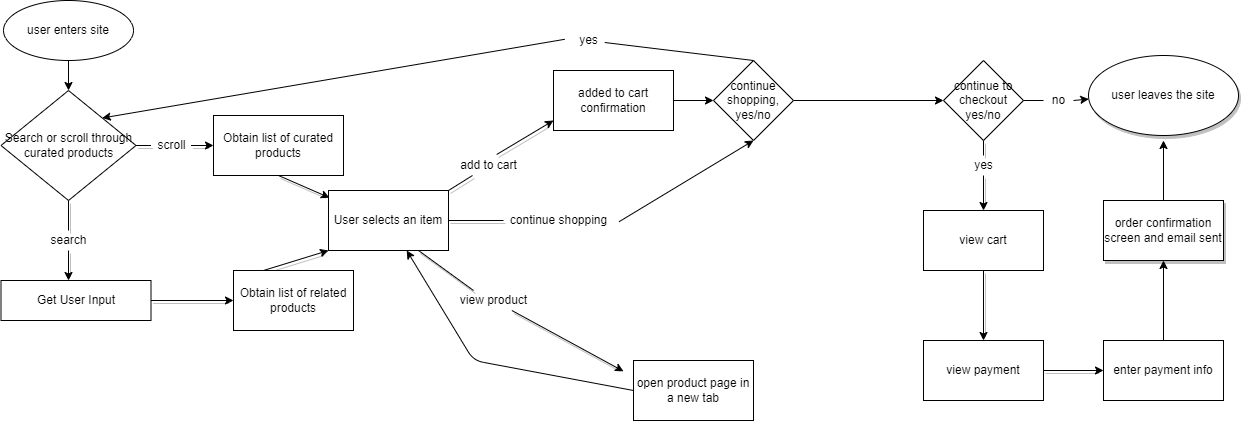

The diagram above was exported from draw.io. Its source (the exported page's mxGraphModel, read from the mxfile embedded in the PNG):
<mxGraphModel dx="1047" dy="500" grid="1" gridSize="10" guides="1" tooltips="1" connect="1" arrows="1" fold="1" page="1" pageScale="1" pageWidth="850" pageHeight="1100" math="0" shadow="0">
  <root>
    <mxCell id="0" />
    <mxCell id="1" parent="0" />
    <mxCell id="4" style="edgeStyle=none;html=1;exitX=0.5;exitY=1;exitDx=0;exitDy=0;entryX=0.5;entryY=0;entryDx=0;entryDy=0;" edge="1" parent="1" source="2" target="3">
      <mxGeometry relative="1" as="geometry" />
    </mxCell>
    <mxCell id="2" value="user enters site" style="ellipse;whiteSpace=wrap;html=1;" vertex="1" parent="1">
      <mxGeometry x="40" y="20" width="130" height="60" as="geometry" />
    </mxCell>
    <mxCell id="5" style="edgeStyle=none;html=1;exitX=0.5;exitY=1;exitDx=0;exitDy=0;shadow=1;startArrow=none;" edge="1" parent="1" source="12">
      <mxGeometry relative="1" as="geometry">
        <mxPoint x="105" y="300" as="targetPoint" />
      </mxGeometry>
    </mxCell>
    <mxCell id="10" style="edgeStyle=none;html=1;exitX=1;exitY=0.5;exitDx=0;exitDy=0;shadow=1;startArrow=none;" edge="1" parent="1" source="13">
      <mxGeometry relative="1" as="geometry">
        <mxPoint x="250" y="165" as="targetPoint" />
      </mxGeometry>
    </mxCell>
    <mxCell id="3" value="Search or scroll through curated products&lt;br&gt;" style="rhombus;whiteSpace=wrap;html=1;" vertex="1" parent="1">
      <mxGeometry x="37.5" y="110" width="135" height="110" as="geometry" />
    </mxCell>
    <mxCell id="8" style="edgeStyle=none;html=1;exitX=1;exitY=0.5;exitDx=0;exitDy=0;shadow=1;" edge="1" parent="1" source="7">
      <mxGeometry relative="1" as="geometry">
        <mxPoint x="270" y="320" as="targetPoint" />
      </mxGeometry>
    </mxCell>
    <mxCell id="7" value="Get User Input" style="whiteSpace=wrap;html=1;" vertex="1" parent="1">
      <mxGeometry x="37.5" y="300" width="150" height="40" as="geometry" />
    </mxCell>
    <mxCell id="18" style="edgeStyle=none;html=1;exitX=0.25;exitY=0;exitDx=0;exitDy=0;entryX=0;entryY=1;entryDx=0;entryDy=0;shadow=1;" edge="1" parent="1" source="9" target="17">
      <mxGeometry relative="1" as="geometry" />
    </mxCell>
    <mxCell id="9" value="Obtain list of related products" style="whiteSpace=wrap;html=1;" vertex="1" parent="1">
      <mxGeometry x="270" y="290" width="120" height="60" as="geometry" />
    </mxCell>
    <mxCell id="16" style="edgeStyle=none;html=1;exitX=0.5;exitY=1;exitDx=0;exitDy=0;shadow=1;entryX=0.008;entryY=0.12;entryDx=0;entryDy=0;entryPerimeter=0;" edge="1" parent="1" source="11" target="17">
      <mxGeometry relative="1" as="geometry">
        <mxPoint x="315" y="220" as="targetPoint" />
      </mxGeometry>
    </mxCell>
    <mxCell id="11" value="Obtain list of curated products" style="whiteSpace=wrap;html=1;" vertex="1" parent="1">
      <mxGeometry x="250" y="135" width="130" height="60" as="geometry" />
    </mxCell>
    <mxCell id="13" value="scroll" style="text;html=1;resizable=0;autosize=1;align=center;verticalAlign=middle;points=[];fillColor=none;strokeColor=none;rounded=0;" vertex="1" parent="1">
      <mxGeometry x="187.5" y="155" width="40" height="20" as="geometry" />
    </mxCell>
    <mxCell id="14" value="" style="edgeStyle=none;html=1;exitX=1;exitY=0.5;exitDx=0;exitDy=0;shadow=1;endArrow=none;" edge="1" parent="1" source="3" target="13">
      <mxGeometry relative="1" as="geometry">
        <mxPoint x="250" y="165" as="targetPoint" />
        <mxPoint x="172.5" y="165" as="sourcePoint" />
      </mxGeometry>
    </mxCell>
    <mxCell id="12" value="search" style="text;html=1;resizable=0;autosize=1;align=center;verticalAlign=middle;points=[];fillColor=none;strokeColor=none;rounded=0;" vertex="1" parent="1">
      <mxGeometry x="80" y="250" width="50" height="20" as="geometry" />
    </mxCell>
    <mxCell id="15" value="" style="edgeStyle=none;html=1;exitX=0.5;exitY=1;exitDx=0;exitDy=0;shadow=1;endArrow=none;" edge="1" parent="1" source="3" target="12">
      <mxGeometry relative="1" as="geometry">
        <mxPoint x="105" y="300" as="targetPoint" />
        <mxPoint x="105" y="220" as="sourcePoint" />
      </mxGeometry>
    </mxCell>
    <mxCell id="19" style="edgeStyle=none;html=1;shadow=1;startArrow=none;" edge="1" parent="1" source="24">
      <mxGeometry relative="1" as="geometry">
        <mxPoint x="660" y="390.79998779296875" as="targetPoint" />
        <mxPoint x="560" y="330" as="sourcePoint" />
      </mxGeometry>
    </mxCell>
    <mxCell id="20" style="edgeStyle=none;html=1;exitX=0.617;exitY=-0.05;exitDx=0;exitDy=0;shadow=1;startArrow=none;exitPerimeter=0;" edge="1" parent="1" source="22">
      <mxGeometry relative="1" as="geometry">
        <mxPoint x="590" y="140" as="targetPoint" />
      </mxGeometry>
    </mxCell>
    <mxCell id="21" style="edgeStyle=none;html=1;exitX=1.051;exitY=0.56;exitDx=0;exitDy=0;shadow=0;startArrow=none;exitPerimeter=0;entryX=0.5;entryY=1;entryDx=0;entryDy=0;" edge="1" parent="1" source="26" target="32">
      <mxGeometry relative="1" as="geometry">
        <mxPoint x="760" y="240" as="targetPoint" />
      </mxGeometry>
    </mxCell>
    <mxCell id="17" value="User selects an item" style="whiteSpace=wrap;html=1;" vertex="1" parent="1">
      <mxGeometry x="365" y="210" width="120" height="60" as="geometry" />
    </mxCell>
    <mxCell id="22" value="add to cart" style="text;html=1;resizable=0;autosize=1;align=center;verticalAlign=middle;points=[];fillColor=none;strokeColor=none;rounded=0;" vertex="1" parent="1">
      <mxGeometry x="490" y="175" width="70" height="20" as="geometry" />
    </mxCell>
    <mxCell id="23" value="" style="edgeStyle=none;html=1;exitX=1;exitY=0;exitDx=0;exitDy=0;shadow=1;endArrow=none;" edge="1" parent="1" source="17" target="22">
      <mxGeometry relative="1" as="geometry">
        <mxPoint x="540" y="170" as="targetPoint" />
        <mxPoint x="485" y="210" as="sourcePoint" />
      </mxGeometry>
    </mxCell>
    <mxCell id="25" value="" style="edgeStyle=none;html=1;exitX=0.75;exitY=1;exitDx=0;exitDy=0;shadow=1;endArrow=none;" edge="1" parent="1" source="17">
      <mxGeometry relative="1" as="geometry">
        <mxPoint x="510" y="310" as="targetPoint" />
        <mxPoint x="485" y="240" as="sourcePoint" />
      </mxGeometry>
    </mxCell>
    <mxCell id="26" value="continue shopping" style="text;html=1;resizable=0;autosize=1;align=center;verticalAlign=middle;points=[];fillColor=none;strokeColor=none;rounded=0;" vertex="1" parent="1">
      <mxGeometry x="540" y="230" width="110" height="20" as="geometry" />
    </mxCell>
    <mxCell id="27" value="" style="edgeStyle=none;html=1;exitX=1;exitY=0.5;exitDx=0;exitDy=0;shadow=1;endArrow=none;" edge="1" parent="1" source="17">
      <mxGeometry relative="1" as="geometry">
        <mxPoint x="540" y="240" as="targetPoint" />
        <mxPoint x="485" y="270" as="sourcePoint" />
      </mxGeometry>
    </mxCell>
    <mxCell id="33" style="edgeStyle=none;html=1;exitX=1;exitY=0.5;exitDx=0;exitDy=0;entryX=0;entryY=0.5;entryDx=0;entryDy=0;shadow=0;" edge="1" parent="1" source="28" target="32">
      <mxGeometry relative="1" as="geometry" />
    </mxCell>
    <mxCell id="28" value="added to cart confirmation" style="whiteSpace=wrap;html=1;" vertex="1" parent="1">
      <mxGeometry x="590" y="90" width="120" height="60" as="geometry" />
    </mxCell>
    <mxCell id="24" value="view product" style="text;html=1;resizable=0;autosize=1;align=center;verticalAlign=middle;points=[];fillColor=none;strokeColor=none;rounded=0;" vertex="1" parent="1">
      <mxGeometry x="490" y="310" width="80" height="20" as="geometry" />
    </mxCell>
    <mxCell id="29" value="" style="edgeStyle=none;html=1;shadow=1;startArrow=none;endArrow=none;" edge="1" parent="1" target="24">
      <mxGeometry relative="1" as="geometry">
        <mxPoint x="660" y="390.79998779296875" as="targetPoint" />
        <mxPoint x="560" y="330" as="sourcePoint" />
      </mxGeometry>
    </mxCell>
    <mxCell id="31" style="edgeStyle=none;html=1;exitX=0;exitY=0.5;exitDx=0;exitDy=0;shadow=0;" edge="1" parent="1" source="30" target="17">
      <mxGeometry relative="1" as="geometry">
        <Array as="points">
          <mxPoint x="510" y="380" />
        </Array>
      </mxGeometry>
    </mxCell>
    <mxCell id="30" value="open product page in a new tab&lt;br&gt;" style="whiteSpace=wrap;html=1;" vertex="1" parent="1">
      <mxGeometry x="670" y="380" width="120" height="60" as="geometry" />
    </mxCell>
    <mxCell id="34" style="edgeStyle=none;html=1;exitX=-0.293;exitY=0.44;exitDx=0;exitDy=0;entryX=1;entryY=0;entryDx=0;entryDy=0;shadow=0;startArrow=none;exitPerimeter=0;" edge="1" parent="1" source="35" target="3">
      <mxGeometry relative="1" as="geometry">
        <Array as="points" />
      </mxGeometry>
    </mxCell>
    <mxCell id="37" style="edgeStyle=none;html=1;exitX=1;exitY=0.5;exitDx=0;exitDy=0;shadow=0;" edge="1" parent="1" source="32">
      <mxGeometry relative="1" as="geometry">
        <mxPoint x="980" y="120" as="targetPoint" />
      </mxGeometry>
    </mxCell>
    <mxCell id="32" value="continue shopping,&lt;br&gt;yes/no&lt;br&gt;" style="rhombus;whiteSpace=wrap;html=1;" vertex="1" parent="1">
      <mxGeometry x="750" y="80" width="80" height="80" as="geometry" />
    </mxCell>
    <mxCell id="35" value="yes" style="text;html=1;resizable=0;autosize=1;align=center;verticalAlign=middle;points=[];fillColor=none;strokeColor=none;rounded=0;" vertex="1" parent="1">
      <mxGeometry x="610" y="50" width="30" height="20" as="geometry" />
    </mxCell>
    <mxCell id="36" value="" style="edgeStyle=none;html=1;exitX=0.5;exitY=0;exitDx=0;exitDy=0;shadow=0;endArrow=none;entryX=1.04;entryY=0.6;entryDx=0;entryDy=0;entryPerimeter=0;" edge="1" parent="1" source="32" target="35">
      <mxGeometry relative="1" as="geometry">
        <mxPoint x="790" y="80" as="sourcePoint" />
        <mxPoint x="640" y="10" as="targetPoint" />
        <Array as="points" />
      </mxGeometry>
    </mxCell>
    <mxCell id="40" style="edgeStyle=none;html=1;exitX=0.5;exitY=1;exitDx=0;exitDy=0;shadow=1;startArrow=none;" edge="1" parent="1" source="51">
      <mxGeometry relative="1" as="geometry">
        <mxPoint x="1020" y="230" as="targetPoint" />
      </mxGeometry>
    </mxCell>
    <mxCell id="49" style="edgeStyle=none;html=1;exitX=1;exitY=0.5;exitDx=0;exitDy=0;shadow=0;startArrow=none;" edge="1" parent="1" source="53" target="48">
      <mxGeometry relative="1" as="geometry" />
    </mxCell>
    <mxCell id="39" value="continue to checkout&lt;br&gt;yes/no&lt;br&gt;" style="rhombus;whiteSpace=wrap;html=1;" vertex="1" parent="1">
      <mxGeometry x="980" y="80" width="80" height="80" as="geometry" />
    </mxCell>
    <mxCell id="41" value="view cart" style="whiteSpace=wrap;html=1;" vertex="1" parent="1">
      <mxGeometry x="960" y="230" width="120" height="60" as="geometry" />
    </mxCell>
    <mxCell id="42" style="edgeStyle=none;html=1;exitX=0.5;exitY=1;exitDx=0;exitDy=0;shadow=1;" edge="1" parent="1">
      <mxGeometry relative="1" as="geometry">
        <mxPoint x="1020" y="360" as="targetPoint" />
        <mxPoint x="1020" y="290" as="sourcePoint" />
      </mxGeometry>
    </mxCell>
    <mxCell id="44" style="edgeStyle=none;html=1;exitX=1;exitY=0.5;exitDx=0;exitDy=0;shadow=1;" edge="1" parent="1" source="43">
      <mxGeometry relative="1" as="geometry">
        <mxPoint x="1140" y="390" as="targetPoint" />
      </mxGeometry>
    </mxCell>
    <mxCell id="43" value="view payment&lt;br&gt;" style="whiteSpace=wrap;html=1;" vertex="1" parent="1">
      <mxGeometry x="960" y="360" width="120" height="60" as="geometry" />
    </mxCell>
    <mxCell id="46" style="edgeStyle=none;html=1;exitX=0.5;exitY=0;exitDx=0;exitDy=0;shadow=0;" edge="1" parent="1" source="45">
      <mxGeometry relative="1" as="geometry">
        <mxPoint x="1200" y="280" as="targetPoint" />
      </mxGeometry>
    </mxCell>
    <mxCell id="45" value="enter payment info&lt;br&gt;" style="whiteSpace=wrap;html=1;" vertex="1" parent="1">
      <mxGeometry x="1140" y="360" width="120" height="60" as="geometry" />
    </mxCell>
    <mxCell id="50" style="edgeStyle=none;html=1;exitX=0.5;exitY=0;exitDx=0;exitDy=0;shadow=0;" edge="1" parent="1" source="47">
      <mxGeometry relative="1" as="geometry">
        <mxPoint x="1200" y="160" as="targetPoint" />
      </mxGeometry>
    </mxCell>
    <mxCell id="47" value="order confirmation screen and email sent" style="whiteSpace=wrap;html=1;shadow=1;" vertex="1" parent="1">
      <mxGeometry x="1140" y="220" width="120" height="60" as="geometry" />
    </mxCell>
    <mxCell id="48" value="user leaves the site" style="ellipse;whiteSpace=wrap;html=1;shadow=1;" vertex="1" parent="1">
      <mxGeometry x="1125" y="75" width="150" height="80" as="geometry" />
    </mxCell>
    <mxCell id="51" value="yes&lt;br&gt;" style="text;html=1;resizable=0;autosize=1;align=center;verticalAlign=middle;points=[];fillColor=none;strokeColor=none;rounded=0;shadow=1;" vertex="1" parent="1">
      <mxGeometry x="1005" y="175" width="30" height="20" as="geometry" />
    </mxCell>
    <mxCell id="52" value="" style="edgeStyle=none;html=1;exitX=0.5;exitY=1;exitDx=0;exitDy=0;shadow=1;endArrow=none;" edge="1" parent="1" source="39" target="51">
      <mxGeometry relative="1" as="geometry">
        <mxPoint x="1020" y="230" as="targetPoint" />
        <mxPoint x="1020" y="160" as="sourcePoint" />
      </mxGeometry>
    </mxCell>
    <mxCell id="53" value="no" style="text;html=1;resizable=0;autosize=1;align=center;verticalAlign=middle;points=[];fillColor=none;strokeColor=none;rounded=0;shadow=1;" vertex="1" parent="1">
      <mxGeometry x="1080" y="110" width="30" height="20" as="geometry" />
    </mxCell>
    <mxCell id="54" value="" style="edgeStyle=none;html=1;exitX=1;exitY=0.5;exitDx=0;exitDy=0;shadow=0;endArrow=none;" edge="1" parent="1" source="39" target="53">
      <mxGeometry relative="1" as="geometry">
        <mxPoint x="1060" y="120" as="sourcePoint" />
        <mxPoint x="1125.1675946458113" y="117.67258590550671" as="targetPoint" />
      </mxGeometry>
    </mxCell>
  </root>
</mxGraphModel>